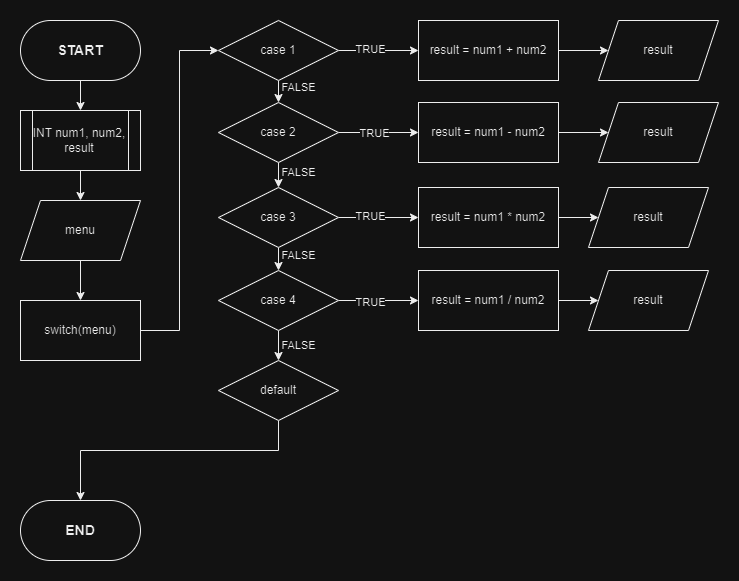

The diagram above was exported from draw.io. Its source (the exported page's mxGraphModel, read from the mxfile embedded in the PNG):
<mxGraphModel dx="1591" dy="869" grid="1" gridSize="10" guides="1" tooltips="1" connect="1" arrows="1" fold="1" page="1" pageScale="1" pageWidth="850" pageHeight="1100" math="0" shadow="0">
  <root>
    <mxCell id="0" />
    <mxCell id="1" parent="0" />
    <mxCell id="2" value="" style="edgeStyle=orthogonalEdgeStyle;rounded=0;orthogonalLoop=1;jettySize=auto;html=1;" edge="1" source="3" target="5" parent="1">
      <mxGeometry relative="1" as="geometry" />
    </mxCell>
    <mxCell id="3" value="START" style="rounded=1;whiteSpace=wrap;html=1;arcSize=50;fontSize=14;fontStyle=1" vertex="1" parent="1">
      <mxGeometry x="102" y="80" width="120" height="60" as="geometry" />
    </mxCell>
    <mxCell id="4" value="" style="edgeStyle=orthogonalEdgeStyle;rounded=0;orthogonalLoop=1;jettySize=auto;html=1;" edge="1" source="5" target="7" parent="1">
      <mxGeometry relative="1" as="geometry" />
    </mxCell>
    <mxCell id="5" value="INT num1, num2, result" style="shape=process;whiteSpace=wrap;html=1;backgroundOutline=1;" vertex="1" parent="1">
      <mxGeometry x="102" y="170" width="120" height="60" as="geometry" />
    </mxCell>
    <mxCell id="6" value="" style="edgeStyle=orthogonalEdgeStyle;rounded=0;orthogonalLoop=1;jettySize=auto;html=1;entryX=0.5;entryY=0;entryDx=0;entryDy=0;" edge="1" source="7" target="9" parent="1">
      <mxGeometry relative="1" as="geometry">
        <mxPoint x="162.5" y="350" as="targetPoint" />
      </mxGeometry>
    </mxCell>
    <mxCell id="7" value="menu" style="shape=parallelogram;perimeter=parallelogramPerimeter;whiteSpace=wrap;html=1;fixedSize=1;" vertex="1" parent="1">
      <mxGeometry x="102" y="260" width="120" height="60" as="geometry" />
    </mxCell>
    <mxCell id="8" value="" style="edgeStyle=orthogonalEdgeStyle;rounded=0;orthogonalLoop=1;jettySize=auto;html=1;entryX=0;entryY=0.5;entryDx=0;entryDy=0;" edge="1" source="9" target="13" parent="1">
      <mxGeometry relative="1" as="geometry" />
    </mxCell>
    <mxCell id="9" value="switch(menu)" style="rounded=0;whiteSpace=wrap;html=1;" vertex="1" parent="1">
      <mxGeometry x="102" y="360" width="120" height="60" as="geometry" />
    </mxCell>
    <mxCell id="10" value="" style="edgeStyle=orthogonalEdgeStyle;rounded=0;orthogonalLoop=1;jettySize=auto;html=1;" edge="1" source="13" target="17" parent="1">
      <mxGeometry relative="1" as="geometry" />
    </mxCell>
    <mxCell id="11" value="" style="edgeStyle=orthogonalEdgeStyle;rounded=0;orthogonalLoop=1;jettySize=auto;html=1;" edge="1" source="13" target="27" parent="1">
      <mxGeometry relative="1" as="geometry" />
    </mxCell>
    <mxCell id="12" value="TRUE" style="edgeLabel;html=1;align=center;verticalAlign=middle;resizable=0;points=[];" vertex="1" connectable="0" parent="11">
      <mxGeometry x="-0.2" y="2" relative="1" as="geometry">
        <mxPoint as="offset" />
      </mxGeometry>
    </mxCell>
    <mxCell id="13" value="case 1" style="rhombus;whiteSpace=wrap;html=1;rounded=0;" vertex="1" parent="1">
      <mxGeometry x="300" y="80" width="120" height="60" as="geometry" />
    </mxCell>
    <mxCell id="14" value="" style="edgeStyle=orthogonalEdgeStyle;rounded=0;orthogonalLoop=1;jettySize=auto;html=1;" edge="1" source="17" target="21" parent="1">
      <mxGeometry relative="1" as="geometry" />
    </mxCell>
    <mxCell id="15" value="" style="edgeStyle=orthogonalEdgeStyle;rounded=0;orthogonalLoop=1;jettySize=auto;html=1;" edge="1" source="17" target="30" parent="1">
      <mxGeometry relative="1" as="geometry" />
    </mxCell>
    <mxCell id="16" value="TRUE" style="edgeLabel;html=1;align=center;verticalAlign=middle;resizable=0;points=[];" vertex="1" connectable="0" parent="15">
      <mxGeometry x="-0.12" relative="1" as="geometry">
        <mxPoint as="offset" />
      </mxGeometry>
    </mxCell>
    <mxCell id="17" value="case 2" style="rhombus;whiteSpace=wrap;html=1;rounded=0;" vertex="1" parent="1">
      <mxGeometry x="300" y="162" width="120" height="60" as="geometry" />
    </mxCell>
    <mxCell id="18" value="" style="edgeStyle=orthogonalEdgeStyle;rounded=0;orthogonalLoop=1;jettySize=auto;html=1;" edge="1" source="21" target="25" parent="1">
      <mxGeometry relative="1" as="geometry" />
    </mxCell>
    <mxCell id="19" value="" style="edgeStyle=orthogonalEdgeStyle;rounded=0;orthogonalLoop=1;jettySize=auto;html=1;" edge="1" source="21" target="32" parent="1">
      <mxGeometry relative="1" as="geometry" />
    </mxCell>
    <mxCell id="20" value="TRUE" style="edgeLabel;html=1;align=center;verticalAlign=middle;resizable=0;points=[];" vertex="1" connectable="0" parent="19">
      <mxGeometry x="-0.2" y="2" relative="1" as="geometry">
        <mxPoint as="offset" />
      </mxGeometry>
    </mxCell>
    <mxCell id="21" value="case 3" style="rhombus;whiteSpace=wrap;html=1;rounded=0;" vertex="1" parent="1">
      <mxGeometry x="300" y="247" width="120" height="60" as="geometry" />
    </mxCell>
    <mxCell id="22" value="" style="edgeStyle=orthogonalEdgeStyle;rounded=0;orthogonalLoop=1;jettySize=auto;html=1;" edge="1" source="25" target="34" parent="1">
      <mxGeometry relative="1" as="geometry" />
    </mxCell>
    <mxCell id="23" value="TRUE" style="edgeLabel;html=1;align=center;verticalAlign=middle;resizable=0;points=[];" vertex="1" connectable="0" parent="22">
      <mxGeometry x="-0.2" y="-1" relative="1" as="geometry">
        <mxPoint as="offset" />
      </mxGeometry>
    </mxCell>
    <mxCell id="24" value="" style="edgeStyle=orthogonalEdgeStyle;rounded=0;orthogonalLoop=1;jettySize=auto;html=1;" edge="1" source="25" target="39" parent="1">
      <mxGeometry relative="1" as="geometry" />
    </mxCell>
    <mxCell id="25" value="case 4" style="rhombus;whiteSpace=wrap;html=1;rounded=0;" vertex="1" parent="1">
      <mxGeometry x="300" y="330" width="120" height="60" as="geometry" />
    </mxCell>
    <mxCell id="26" value="" style="edgeStyle=orthogonalEdgeStyle;rounded=0;orthogonalLoop=1;jettySize=auto;html=1;" edge="1" source="27" target="28" parent="1">
      <mxGeometry relative="1" as="geometry" />
    </mxCell>
    <mxCell id="27" value="result = num1 + num2" style="whiteSpace=wrap;html=1;rounded=0;" vertex="1" parent="1">
      <mxGeometry x="500" y="80" width="140" height="60" as="geometry" />
    </mxCell>
    <mxCell id="28" value="result" style="shape=parallelogram;perimeter=parallelogramPerimeter;whiteSpace=wrap;html=1;fixedSize=1;rounded=0;" vertex="1" parent="1">
      <mxGeometry x="680" y="80" width="120" height="60" as="geometry" />
    </mxCell>
    <mxCell id="29" value="" style="edgeStyle=orthogonalEdgeStyle;rounded=0;orthogonalLoop=1;jettySize=auto;html=1;" edge="1" source="30" target="35" parent="1">
      <mxGeometry relative="1" as="geometry" />
    </mxCell>
    <mxCell id="30" value="result = num1 - num2" style="whiteSpace=wrap;html=1;rounded=0;" vertex="1" parent="1">
      <mxGeometry x="500" y="162" width="140" height="60" as="geometry" />
    </mxCell>
    <mxCell id="31" value="" style="edgeStyle=orthogonalEdgeStyle;rounded=0;orthogonalLoop=1;jettySize=auto;html=1;" edge="1" source="32" target="36" parent="1">
      <mxGeometry relative="1" as="geometry" />
    </mxCell>
    <mxCell id="32" value="result = num1 * num2" style="whiteSpace=wrap;html=1;rounded=0;" vertex="1" parent="1">
      <mxGeometry x="500" y="247" width="140" height="60" as="geometry" />
    </mxCell>
    <mxCell id="33" value="" style="edgeStyle=orthogonalEdgeStyle;rounded=0;orthogonalLoop=1;jettySize=auto;html=1;" edge="1" source="34" target="37" parent="1">
      <mxGeometry relative="1" as="geometry" />
    </mxCell>
    <mxCell id="34" value="result = num1 / num2" style="whiteSpace=wrap;html=1;rounded=0;" vertex="1" parent="1">
      <mxGeometry x="500" y="330" width="140" height="60" as="geometry" />
    </mxCell>
    <mxCell id="35" value="result" style="shape=parallelogram;perimeter=parallelogramPerimeter;whiteSpace=wrap;html=1;fixedSize=1;rounded=0;" vertex="1" parent="1">
      <mxGeometry x="680" y="162" width="120" height="60" as="geometry" />
    </mxCell>
    <mxCell id="36" value="result" style="shape=parallelogram;perimeter=parallelogramPerimeter;whiteSpace=wrap;html=1;fixedSize=1;rounded=0;" vertex="1" parent="1">
      <mxGeometry x="670" y="247" width="120" height="60" as="geometry" />
    </mxCell>
    <mxCell id="37" value="result" style="shape=parallelogram;perimeter=parallelogramPerimeter;whiteSpace=wrap;html=1;fixedSize=1;rounded=0;" vertex="1" parent="1">
      <mxGeometry x="670" y="330" width="120" height="60" as="geometry" />
    </mxCell>
    <mxCell id="38" value="" style="edgeStyle=orthogonalEdgeStyle;rounded=0;orthogonalLoop=1;jettySize=auto;html=1;" edge="1" source="39" target="44" parent="1">
      <mxGeometry relative="1" as="geometry">
        <Array as="points">
          <mxPoint x="360" y="510" />
          <mxPoint x="162" y="510" />
        </Array>
      </mxGeometry>
    </mxCell>
    <mxCell id="39" value="default" style="rhombus;whiteSpace=wrap;html=1;rounded=0;" vertex="1" parent="1">
      <mxGeometry x="300" y="420" width="120" height="60" as="geometry" />
    </mxCell>
    <mxCell id="40" value="FALSE" style="text;html=1;align=center;verticalAlign=middle;resizable=0;points=[];autosize=1;strokeColor=none;fillColor=none;fontSize=11;" vertex="1" parent="1">
      <mxGeometry x="350" y="390" width="60" height="30" as="geometry" />
    </mxCell>
    <mxCell id="41" value="FALSE" style="text;html=1;align=center;verticalAlign=middle;resizable=0;points=[];autosize=1;strokeColor=none;fillColor=none;fontSize=11;" vertex="1" parent="1">
      <mxGeometry x="350" y="300" width="60" height="30" as="geometry" />
    </mxCell>
    <mxCell id="42" value="FALSE" style="text;html=1;align=center;verticalAlign=middle;resizable=0;points=[];autosize=1;strokeColor=none;fillColor=none;fontSize=11;" vertex="1" parent="1">
      <mxGeometry x="350" y="217" width="60" height="30" as="geometry" />
    </mxCell>
    <mxCell id="43" value="FALSE" style="text;html=1;align=center;verticalAlign=middle;resizable=0;points=[];autosize=1;strokeColor=none;fillColor=none;fontSize=11;" vertex="1" parent="1">
      <mxGeometry x="350" y="132" width="60" height="30" as="geometry" />
    </mxCell>
    <mxCell id="44" value="END" style="rounded=1;whiteSpace=wrap;html=1;arcSize=50;fontSize=14;fontStyle=1" vertex="1" parent="1">
      <mxGeometry x="102" y="560" width="120" height="60" as="geometry" />
    </mxCell>
  </root>
</mxGraphModel>